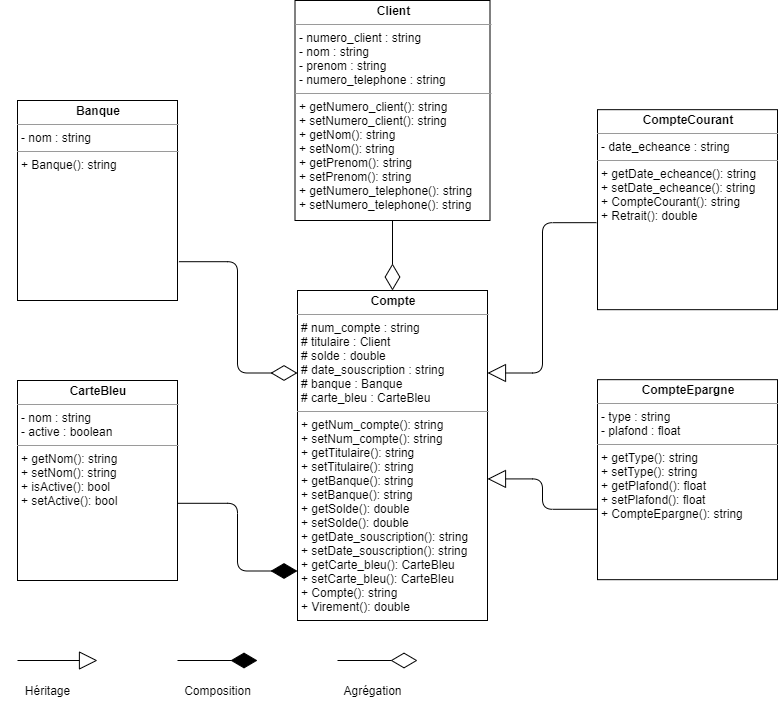

The diagram above was exported from draw.io. Its source (the exported page's mxGraphModel, read from the mxfile embedded in the PNG):
<mxGraphModel dx="1865" dy="1749" grid="1" gridSize="10" guides="1" tooltips="1" connect="1" arrows="1" fold="1" page="1" pageScale="1" pageWidth="827" pageHeight="1169" math="0" shadow="0">
  <root>
    <mxCell id="0" />
    <mxCell id="1" parent="0" />
    <mxCell id="BkK72QLBQYKoI2DOEssT-5" value="&lt;p style=&quot;margin: 0px ; margin-top: 4px ; text-align: center&quot;&gt;&lt;b&gt;Banque&lt;/b&gt;&lt;/p&gt;&lt;hr size=&quot;1&quot;&gt;&lt;p style=&quot;margin: 0px ; margin-left: 4px&quot;&gt;- nom : string&lt;/p&gt;&lt;hr size=&quot;1&quot;&gt;&lt;p style=&quot;margin: 0px ; margin-left: 4px&quot;&gt;+ Banque(): string&lt;/p&gt;" style="verticalAlign=top;align=left;overflow=fill;fontSize=12;fontFamily=Helvetica;html=1;labelBackgroundColor=none;labelBorderColor=none;" parent="1" vertex="1">
      <mxGeometry x="-400" y="-240" width="160" height="200" as="geometry" />
    </mxCell>
    <mxCell id="BkK72QLBQYKoI2DOEssT-6" value="&lt;p style=&quot;margin: 0px ; margin-top: 4px ; text-align: center&quot;&gt;&lt;b&gt;Client&lt;/b&gt;&lt;/p&gt;&lt;hr size=&quot;1&quot;&gt;&lt;p style=&quot;margin: 0px ; margin-left: 4px&quot;&gt;- numero_client : string&lt;/p&gt;&lt;p style=&quot;margin: 0px ; margin-left: 4px&quot;&gt;- nom : string&lt;br&gt;&lt;/p&gt;&lt;p style=&quot;margin: 0px ; margin-left: 4px&quot;&gt;- prenom : string&lt;/p&gt;&lt;p style=&quot;margin: 0px ; margin-left: 4px&quot;&gt;- numero_telephone : string&lt;/p&gt;&lt;hr size=&quot;1&quot;&gt;&lt;p style=&quot;margin: 0px ; margin-left: 4px&quot;&gt;+ getNumero_client(): string&lt;/p&gt;&lt;p style=&quot;margin: 0px ; margin-left: 4px&quot;&gt;+ setNumero_client(): string&lt;/p&gt;&lt;p style=&quot;margin: 0px ; margin-left: 4px&quot;&gt;+ getNom(): string&lt;/p&gt;&lt;p style=&quot;margin: 0px ; margin-left: 4px&quot;&gt;+ setNom(): string&lt;/p&gt;&lt;p style=&quot;margin: 0px ; margin-left: 4px&quot;&gt;+ getPrenom(): string&lt;/p&gt;&lt;p style=&quot;margin: 0px ; margin-left: 4px&quot;&gt;+ setPrenom(): string&lt;/p&gt;&lt;p style=&quot;margin: 0px ; margin-left: 4px&quot;&gt;+ getNumero_telephone(): string&lt;/p&gt;&lt;p style=&quot;margin: 0px ; margin-left: 4px&quot;&gt;+ setNumero_telephone(): string&lt;/p&gt;" style="verticalAlign=top;align=left;overflow=fill;fontSize=12;fontFamily=Helvetica;html=1;" parent="1" vertex="1">
      <mxGeometry x="-122.5" y="-340" width="195" height="220" as="geometry" />
    </mxCell>
    <mxCell id="BkK72QLBQYKoI2DOEssT-7" value="&lt;p style=&quot;margin: 0px ; margin-top: 4px ; text-align: center&quot;&gt;&lt;b&gt;Compte&lt;/b&gt;&lt;/p&gt;&lt;hr size=&quot;1&quot;&gt;&lt;p style=&quot;margin: 0px ; margin-left: 4px&quot;&gt;# num_compte : string&lt;/p&gt;&lt;p style=&quot;margin: 0px ; margin-left: 4px&quot;&gt;# titulaire : Client&lt;/p&gt;&lt;p style=&quot;margin: 0px ; margin-left: 4px&quot;&gt;# solde&lt;span&gt;&amp;nbsp;: double&lt;/span&gt;&lt;/p&gt;&lt;p style=&quot;margin: 0px ; margin-left: 4px&quot;&gt;&lt;span&gt;# date_souscription : string&lt;/span&gt;&lt;/p&gt;&lt;p style=&quot;margin: 0px ; margin-left: 4px&quot;&gt;&lt;span&gt;# banque : Banque&lt;/span&gt;&lt;/p&gt;&lt;p style=&quot;margin: 0px ; margin-left: 4px&quot;&gt;&lt;span&gt;# carte_bleu : CarteBleu&lt;/span&gt;&lt;/p&gt;&lt;hr size=&quot;1&quot;&gt;&lt;p style=&quot;margin: 0px ; margin-left: 4px&quot;&gt;+ getNum_compte(): string&lt;/p&gt;&lt;p style=&quot;margin: 0px ; margin-left: 4px&quot;&gt;+ setNum_compte(): string&lt;br&gt;&lt;/p&gt;&lt;p style=&quot;margin: 0px ; margin-left: 4px&quot;&gt;+ getTitulaire(): string&lt;/p&gt;&lt;p style=&quot;margin: 0px ; margin-left: 4px&quot;&gt;+ setTitulaire(): string&lt;br&gt;&lt;/p&gt;&lt;p style=&quot;margin: 0px ; margin-left: 4px&quot;&gt;+ getBanque(): string&lt;/p&gt;&lt;p style=&quot;margin: 0px ; margin-left: 4px&quot;&gt;+ setBanque(): string&lt;br&gt;&lt;/p&gt;&lt;p style=&quot;margin: 0px ; margin-left: 4px&quot;&gt;+ getSolde(): double&lt;/p&gt;&lt;p style=&quot;margin: 0px ; margin-left: 4px&quot;&gt;+ setSolde(): double&lt;br&gt;&lt;/p&gt;&lt;p style=&quot;margin: 0px ; margin-left: 4px&quot;&gt;+ getDate_souscription(): string&lt;/p&gt;&lt;p style=&quot;margin: 0px ; margin-left: 4px&quot;&gt;+ setDate_souscription(): string&lt;span&gt;&lt;br&gt;&lt;/span&gt;&lt;/p&gt;&lt;p style=&quot;margin: 0px ; margin-left: 4px&quot;&gt;&lt;span&gt;+ getCarte_bleu(): CarteBleu&lt;/span&gt;&lt;/p&gt;&lt;p style=&quot;margin: 0px ; margin-left: 4px&quot;&gt;+ setCarte_bleu(): CarteBleu&lt;span&gt;&lt;br&gt;&lt;/span&gt;&lt;/p&gt;&lt;p style=&quot;margin: 0px ; margin-left: 4px&quot;&gt;+ Compte(): string&lt;/p&gt;&lt;p style=&quot;margin: 0px ; margin-left: 4px&quot;&gt;&lt;span&gt;+ Virement(): double&lt;/span&gt;&lt;/p&gt;&lt;p style=&quot;margin: 0px ; margin-left: 4px&quot;&gt;&lt;br&gt;&lt;/p&gt;&lt;p style=&quot;margin: 0px ; margin-left: 4px&quot;&gt;&lt;br&gt;&lt;/p&gt;" style="verticalAlign=top;align=left;overflow=fill;fontSize=12;fontFamily=Helvetica;html=1;" parent="1" vertex="1">
      <mxGeometry x="-120" y="-50" width="190" height="330" as="geometry" />
    </mxCell>
    <mxCell id="BkK72QLBQYKoI2DOEssT-21" value="&lt;p style=&quot;margin: 0px ; margin-top: 4px ; text-align: center&quot;&gt;&lt;b&gt;CompteCourant&lt;/b&gt;&lt;/p&gt;&lt;hr size=&quot;1&quot;&gt;&lt;p style=&quot;margin: 0px ; margin-left: 4px&quot;&gt;- date_echeance : string&lt;/p&gt;&lt;hr size=&quot;1&quot;&gt;&lt;p style=&quot;margin: 0px ; margin-left: 4px&quot;&gt;&lt;span&gt;+ getDate_echeance(): string&lt;/span&gt;&lt;/p&gt;&lt;p style=&quot;margin: 0px ; margin-left: 4px&quot;&gt;+ setDate_echeance(): string&lt;span&gt;&lt;br&gt;&lt;/span&gt;&lt;/p&gt;&lt;p style=&quot;margin: 0px ; margin-left: 4px&quot;&gt;+ CompteCourant(): string&lt;/p&gt;&lt;p style=&quot;margin: 0px ; margin-left: 4px&quot;&gt;&lt;span&gt;+ Retrait(): double&lt;/span&gt;&lt;br&gt;&lt;/p&gt;" style="verticalAlign=top;align=left;overflow=fill;fontSize=12;fontFamily=Helvetica;html=1;" parent="1" vertex="1">
      <mxGeometry x="180" y="-230.83" width="180" height="200" as="geometry" />
    </mxCell>
    <mxCell id="BkK72QLBQYKoI2DOEssT-22" value="&lt;p style=&quot;margin: 0px ; margin-top: 4px ; text-align: center&quot;&gt;&lt;b&gt;CompteEpargne&lt;/b&gt;&lt;/p&gt;&lt;hr size=&quot;1&quot;&gt;&lt;p style=&quot;margin: 0px ; margin-left: 4px&quot;&gt;- type : string&lt;/p&gt;&lt;p style=&quot;margin: 0px ; margin-left: 4px&quot;&gt;- plafond : float&lt;/p&gt;&lt;hr size=&quot;1&quot;&gt;&lt;p style=&quot;margin: 0px ; margin-left: 4px&quot;&gt;+ getType(): string&lt;/p&gt;&lt;p style=&quot;margin: 0px ; margin-left: 4px&quot;&gt;+ setType(): string&lt;br&gt;&lt;/p&gt;&lt;p style=&quot;margin: 0px ; margin-left: 4px&quot;&gt;+ getPlafond(): float&lt;/p&gt;&lt;p style=&quot;margin: 0px ; margin-left: 4px&quot;&gt;+ setPlafond(): float&lt;br&gt;&lt;/p&gt;&lt;p style=&quot;margin: 0px ; margin-left: 4px&quot;&gt;+ CompteEpargne(): string&lt;/p&gt;" style="verticalAlign=top;align=left;overflow=fill;fontSize=12;fontFamily=Helvetica;html=1;" parent="1" vertex="1">
      <mxGeometry x="180" y="39.17" width="180" height="200" as="geometry" />
    </mxCell>
    <mxCell id="BkK72QLBQYKoI2DOEssT-23" style="edgeStyle=orthogonalEdgeStyle;rounded=0;orthogonalLoop=1;jettySize=auto;html=1;exitX=0.5;exitY=1;exitDx=0;exitDy=0;fontFamily=Helvetica;" parent="1" source="BkK72QLBQYKoI2DOEssT-22" target="BkK72QLBQYKoI2DOEssT-22" edge="1">
      <mxGeometry relative="1" as="geometry" />
    </mxCell>
    <mxCell id="BkK72QLBQYKoI2DOEssT-27" value="" style="endArrow=block;endSize=16;endFill=0;html=1;exitX=0;exitY=0.648;exitDx=0;exitDy=0;exitPerimeter=0;edgeStyle=orthogonalEdgeStyle;fontFamily=Helvetica;entryX=1;entryY=0.571;entryDx=0;entryDy=0;entryPerimeter=0;" parent="1" source="BkK72QLBQYKoI2DOEssT-22" target="BkK72QLBQYKoI2DOEssT-7" edge="1">
      <mxGeometry width="160" relative="1" as="geometry">
        <mxPoint x="-60" y="190" as="sourcePoint" />
        <mxPoint x="110" y="107" as="targetPoint" />
      </mxGeometry>
    </mxCell>
    <mxCell id="BkK72QLBQYKoI2DOEssT-28" value="" style="endArrow=block;endSize=16;endFill=0;html=1;edgeStyle=orthogonalEdgeStyle;entryX=1;entryY=0.25;entryDx=0;entryDy=0;fontFamily=Helvetica;exitX=-0.006;exitY=0.565;exitDx=0;exitDy=0;exitPerimeter=0;" parent="1" source="BkK72QLBQYKoI2DOEssT-21" target="BkK72QLBQYKoI2DOEssT-7" edge="1">
      <mxGeometry width="160" relative="1" as="geometry">
        <mxPoint x="160" y="-120" as="sourcePoint" />
        <mxPoint x="54" y="-199.60000000000002" as="targetPoint" />
      </mxGeometry>
    </mxCell>
    <mxCell id="BkK72QLBQYKoI2DOEssT-29" value="" style="endArrow=diamondThin;endFill=0;endSize=24;html=1;exitX=1.009;exitY=0.806;exitDx=0;exitDy=0;exitPerimeter=0;edgeStyle=orthogonalEdgeStyle;fontFamily=Helvetica;entryX=0;entryY=0.25;entryDx=0;entryDy=0;" parent="1" source="BkK72QLBQYKoI2DOEssT-5" target="BkK72QLBQYKoI2DOEssT-7" edge="1">
      <mxGeometry width="160" relative="1" as="geometry">
        <mxPoint x="-290" y="60" as="sourcePoint" />
        <mxPoint x="-130" y="60" as="targetPoint" />
      </mxGeometry>
    </mxCell>
    <mxCell id="BkK72QLBQYKoI2DOEssT-30" value="" style="endArrow=diamondThin;endFill=0;endSize=24;html=1;exitX=0.5;exitY=1;exitDx=0;exitDy=0;edgeStyle=orthogonalEdgeStyle;fontFamily=Helvetica;" parent="1" source="BkK72QLBQYKoI2DOEssT-6" target="BkK72QLBQYKoI2DOEssT-7" edge="1">
      <mxGeometry width="160" relative="1" as="geometry">
        <mxPoint x="-228.55999999999995" y="-68.79999999999995" as="sourcePoint" />
        <mxPoint x="-110" y="30" as="targetPoint" />
      </mxGeometry>
    </mxCell>
    <mxCell id="BkK72QLBQYKoI2DOEssT-31" value="&lt;p style=&quot;margin: 0px ; margin-top: 4px ; text-align: center&quot;&gt;&lt;b&gt;CarteBleu&lt;/b&gt;&lt;/p&gt;&lt;hr size=&quot;1&quot;&gt;&lt;p style=&quot;margin: 0px ; margin-left: 4px&quot;&gt;&lt;span&gt;- nom : string&lt;/span&gt;&lt;/p&gt;&lt;p style=&quot;margin: 0px ; margin-left: 4px&quot;&gt;- active : boolean&lt;/p&gt;&lt;hr size=&quot;1&quot;&gt;&lt;p style=&quot;margin: 0px ; margin-left: 4px&quot;&gt;+ getNom(): string&lt;/p&gt;&lt;p style=&quot;margin: 0px ; margin-left: 4px&quot;&gt;+ setNom(): string&lt;/p&gt;&lt;p style=&quot;margin: 0px ; margin-left: 4px&quot;&gt;+ isActive(): bool&lt;/p&gt;&lt;p style=&quot;margin: 0px ; margin-left: 4px&quot;&gt;+ setActive(): bool&lt;/p&gt;" style="verticalAlign=top;align=left;overflow=fill;fontSize=12;fontFamily=Helvetica;html=1;" parent="1" vertex="1">
      <mxGeometry x="-400" y="40" width="160" height="200" as="geometry" />
    </mxCell>
    <mxCell id="BkK72QLBQYKoI2DOEssT-32" value="" style="endArrow=diamondThin;endFill=1;endSize=24;html=1;entryX=0;entryY=0.85;entryDx=0;entryDy=0;entryPerimeter=0;exitX=0.999;exitY=0.614;exitDx=0;exitDy=0;exitPerimeter=0;edgeStyle=orthogonalEdgeStyle;fontFamily=Helvetica;" parent="1" source="BkK72QLBQYKoI2DOEssT-31" target="BkK72QLBQYKoI2DOEssT-7" edge="1">
      <mxGeometry width="160" relative="1" as="geometry">
        <mxPoint x="-40" y="-50" as="sourcePoint" />
        <mxPoint x="120" y="-50" as="targetPoint" />
      </mxGeometry>
    </mxCell>
    <mxCell id="BkK72QLBQYKoI2DOEssT-33" value="" style="endArrow=block;endSize=16;endFill=0;html=1;fontFamily=Helvetica;" parent="1" edge="1">
      <mxGeometry width="160" relative="1" as="geometry">
        <mxPoint x="-400" y="320" as="sourcePoint" />
        <mxPoint x="-320" y="320" as="targetPoint" />
      </mxGeometry>
    </mxCell>
    <mxCell id="BkK72QLBQYKoI2DOEssT-34" value="Héritage" style="text;html=1;align=center;verticalAlign=middle;resizable=0;points=[];autosize=1;fontFamily=Helvetica;" parent="1" vertex="1">
      <mxGeometry x="-400" y="340" width="60" height="20" as="geometry" />
    </mxCell>
    <mxCell id="BkK72QLBQYKoI2DOEssT-35" value="" style="endArrow=diamondThin;endFill=1;endSize=24;html=1;fontFamily=Helvetica;" parent="1" edge="1">
      <mxGeometry width="160" relative="1" as="geometry">
        <mxPoint x="-240" y="320" as="sourcePoint" />
        <mxPoint x="-160" y="320" as="targetPoint" />
      </mxGeometry>
    </mxCell>
    <mxCell id="BkK72QLBQYKoI2DOEssT-36" value="Composition" style="text;html=1;align=center;verticalAlign=middle;resizable=0;points=[];autosize=1;fontFamily=Helvetica;" parent="1" vertex="1">
      <mxGeometry x="-240" y="340" width="80" height="20" as="geometry" />
    </mxCell>
    <mxCell id="BkK72QLBQYKoI2DOEssT-37" value="" style="endArrow=diamondThin;endFill=0;endSize=24;html=1;fontFamily=Helvetica;" parent="1" edge="1">
      <mxGeometry width="160" relative="1" as="geometry">
        <mxPoint x="-80" y="320" as="sourcePoint" />
        <mxPoint y="320" as="targetPoint" />
      </mxGeometry>
    </mxCell>
    <mxCell id="BkK72QLBQYKoI2DOEssT-38" value="Agrégation" style="text;html=1;align=center;verticalAlign=middle;resizable=0;points=[];autosize=1;fontFamily=Helvetica;" parent="1" vertex="1">
      <mxGeometry x="-80" y="340" width="70" height="20" as="geometry" />
    </mxCell>
  </root>
</mxGraphModel>